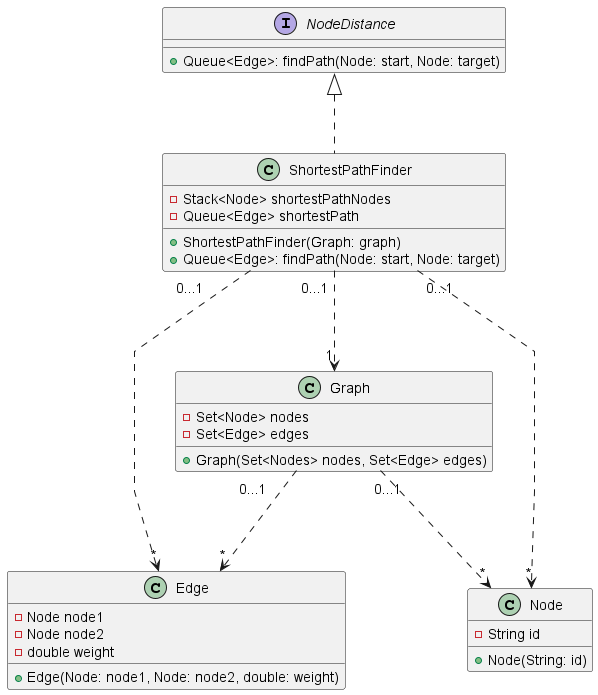

The diagram above was rendered by PlantUML. Its source (embedded in the PNG):
@startuml PathFinder
skinparam linetype polyline
class Edge{
    - Node node1
    - Node node2
    - double weight
    + Edge(Node: node1, Node: node2, double: weight)
}
class Node{
    - String id 
    + Node(String: id)
}
class Graph{
    - Set<Node> nodes
    - Set<Edge> edges
    + Graph(Set<Nodes> nodes, Set<Edge> edges)
}
class ShortestPathFinder{
    - Stack<Node> shortestPathNodes
    - Queue<Edge> shortestPath
    + ShortestPathFinder(Graph: graph)
    + Queue<Edge>: findPath(Node: start, Node: target)
    
}
Interface NodeDistance{
    + Queue<Edge>: findPath(Node: start, Node: target)
}

NodeDistance <|.. ShortestPathFinder
ShortestPathFinder "0...1" ..>  "1" Graph
Graph "0...1" ..>  "*" Edge
Graph "0...1" ..> "*" Node
ShortestPathFinder "0...1"  ..>  "*" Edge
ShortestPathFinder "0...1" ..> "*" Node
@enduml